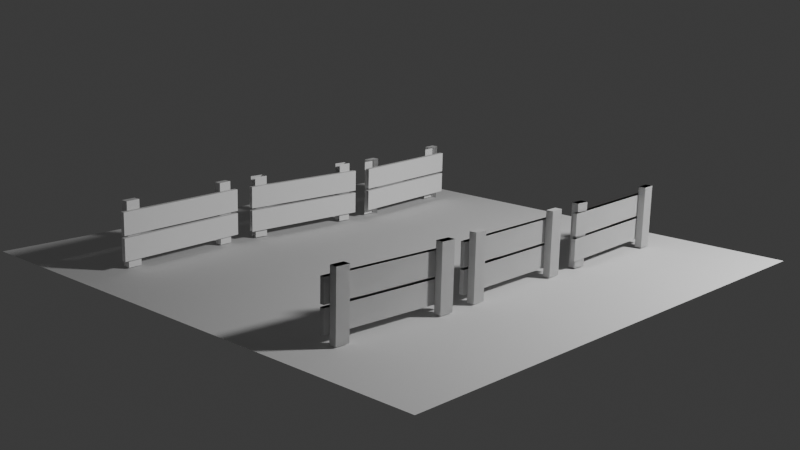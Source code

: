 # Source: portal.blend  (saved by Blender 5.1.30; exported with 4.5.12 LTS)
import bpy
from mathutils import Matrix  # noqa: F401  (used for matrix-valued properties, if any)

bpy.ops.wm.read_factory_settings(use_empty=True)
scene = bpy.context.scene
scene.name = 'Scene'

# ---- collections
col_collection = bpy.data.collections.new('Collection'); scene.collection.children.link(col_collection)

# ---- world
world_world = bpy.data.worlds.new('World'); scene.world = world_world
world_world.use_nodes = True; world_world.node_tree.nodes.clear()
_N = world_world.node_tree.nodes; _L = world_world.node_tree.links
n0 = _N.new('ShaderNodeOutputWorld'); n0.name = 'World Output'; n0.location = (200, 100)
n1 = _N.new('ShaderNodeBackground'); n1.name = 'Background'; n1.location = (-200, 100)
n1.inputs[0].default_value = (0.05088, 0.05088, 0.05088, 1.0)
_L.new(n1.outputs[0], n0.inputs[0])
n0.is_active_output = True
world_world.color = (0.05088, 0.05088, 0.05088)
world_world.sun_shadow_jitter_overblur = 0.0

# ---- cameras
cam_camera_001 = bpy.data.cameras.new('Camera.001')

# ---- lights
light_light = bpy.data.lights.new('Light', 'POINT')
light_light.energy = 800.0
light_light.shadow_soft_size = 0.25

# ---- meshes
me_plane_001 = bpy.data.meshes.new('Plane.001')
me_plane_001.from_pydata([(-2.0, -2.0, 0.0), (2.0, -2.0, 0.0), (-2.0, 2.0, 0.0), (2.0, 2.0, 0.0)], [], [(0, 1, 3, 2)])
_uv = me_plane_001.uv_layers.new(name='UVMap')
_uv.uv.foreach_set('vector', [0.0, 0.0, 1.0, 0.0, 1.0, 1.0, 0.0, 1.0])
me_plane_001.update()
me_cube_001 = bpy.data.meshes.new('Cube.001')
me_cube_001.from_pydata([(1.035, -1.546, 0.4744), (1.035, -1.546, 0.008999), (1.03, -1.647, 0.4744), (1.03, -1.647, 0.008999), (1.089, -1.549, 0.4744), (1.089, -1.549, 0.008999), (1.084, -1.65, 0.4744), (1.084, -1.65, 0.008999), (1.078, -0.7098, 0.4744), (1.078, -0.7098, 0.008999), (1.072, -0.8153, 0.4744), (1.072, -0.8153, 0.008999), (1.132, -0.7126, 0.4744), (1.132, -0.7126, 0.008999), (1.126, -0.818, 0.4744), (1.126, -0.818, 0.008999), (1.048, -0.6542, 0.2309), (1.048, -0.6542, 0.06826), (0.9949, -1.686, 0.2309), (0.9949, -1.686, 0.06826), (1.079, -0.6558, 0.2309), (1.079, -0.6558, 0.06826), (1.026, -1.687, 0.2309), (1.026, -1.687, 0.06826), (1.048, -0.6542, 0.4115), (1.048, -0.6542, 0.2489), (0.9949, -1.686, 0.4115), (0.9949, -1.686, 0.2489), (1.079, -0.6558, 0.4115), (1.079, -0.6558, 0.2489), (1.026, -1.687, 0.4115), (1.026, -1.687, 0.2489), (1.031, 0.7685, 0.4744), (1.031, 0.7685, 0.008999), (1.025, 0.6672, 0.4744), (1.025, 0.6672, 0.008999), (1.085, 0.7653, 0.4744), (1.085, 0.7653, 0.008999), (1.079, 0.6639, 0.4744), (1.079, 0.6639, 0.008999), (1.044, 1.605, 0.4744), (1.044, 1.605, 0.008999), (1.05, 1.499, 0.4744), (1.05, 1.499, 0.008999), (1.098, 1.608, 0.4744), (1.098, 1.608, 0.008999), (1.104, 1.502, 0.4744), (1.104, 1.502, 0.008999), (1.008, 1.657, 0.2309), (1.008, 1.657, 0.06826), (1.067, 0.6256, 0.2309), (1.067, 0.6256, 0.06826), (1.039, 1.658, 0.2309), (1.039, 1.658, 0.06826), (1.098, 0.6273, 0.2309), (1.098, 0.6273, 0.06826), (1.008, 1.657, 0.4115), (1.008, 1.657, 0.2489), (1.067, 0.6256, 0.4115), (1.067, 0.6256, 0.2489), (1.039, 1.658, 0.4115), (1.039, 1.658, 0.2489), (1.098, 0.6273, 0.4115), (1.098, 0.6273, 0.2489), (1.063, -0.3955, 0.4744), (1.063, -0.3955, 0.008999), (1.066, -0.497, 0.4744), (1.066, -0.497, 0.008999), (1.117, -0.3941, 0.4744), (1.117, -0.3941, 0.008999), (1.12, -0.4956, 0.4744), (1.12, -0.4956, 0.008999), (1.042, 0.4415, 0.4744), (1.042, 0.4415, 0.008999), (1.045, 0.3359, 0.4744), (1.045, 0.3359, 0.008999), (1.096, 0.4428, 0.4744), (1.096, 0.4428, 0.008999), (1.099, 0.3373, 0.4744), (1.099, 0.3373, 0.008999), (1.008, 0.4946, 0.2309), (1.008, 0.4946, 0.06826), (1.034, -0.5378, 0.2309), (1.034, -0.5378, 0.06826), (1.039, 0.4954, 0.2309), (1.039, 0.4954, 0.06826), (1.065, -0.537, 0.2309), (1.065, -0.537, 0.06826), (1.008, 0.4946, 0.4115), (1.008, 0.4946, 0.2489), (1.034, -0.5378, 0.4115), (1.034, -0.5378, 0.2489), (1.039, 0.4954, 0.4115), (1.039, 0.4954, 0.2489), (1.065, -0.537, 0.4115), (1.065, -0.537, 0.2489), (1.098, 0.6273, 0.2489), (1.098, 0.6273, 0.4115), (1.039, 1.658, 0.2489), (1.039, 1.658, 0.4115), (1.067, 0.6256, 0.2489), (1.067, 0.6256, 0.4115), (1.008, 1.657, 0.2489), (1.008, 1.657, 0.4115), (1.098, 0.6273, 0.06826), (1.098, 0.6273, 0.2309), (1.039, 1.658, 0.06826), (1.039, 1.658, 0.2309), (1.067, 0.6256, 0.06826), (1.067, 0.6256, 0.2309), (1.008, 1.657, 0.06826), (1.008, 1.657, 0.2309), (1.104, 1.502, 0.008999), (1.104, 1.502, 0.4744), (1.098, 1.608, 0.008999), (1.098, 1.608, 0.4744), (1.05, 1.499, 0.008999), (1.05, 1.499, 0.4744), (1.044, 1.605, 0.008999), (1.044, 1.605, 0.4744), (1.079, 0.6639, 0.008999), (1.079, 0.6639, 0.4744), (1.085, 0.7653, 0.008999), (1.085, 0.7653, 0.4744), (1.025, 0.6672, 0.008999), (1.025, 0.6672, 0.4744), (1.031, 0.7685, 0.008999), (1.031, 0.7685, 0.4744), (1.031, 0.7685, 0.4744), (1.031, 0.7685, 0.008999), (1.025, 0.6672, 0.4744), (1.025, 0.6672, 0.008999), (1.085, 0.7653, 0.4744), (1.085, 0.7653, 0.008999), (1.079, 0.6639, 0.4744), (1.079, 0.6639, 0.008999), (1.044, 1.605, 0.4744), (1.044, 1.605, 0.008999), (1.05, 1.499, 0.4744), (1.05, 1.499, 0.008999), (1.098, 1.608, 0.4744), (1.098, 1.608, 0.008999), (1.104, 1.502, 0.4744), (1.104, 1.502, 0.008999), (1.008, 1.657, 0.2309), (1.008, 1.657, 0.06826), (1.067, 0.6256, 0.2309), (1.067, 0.6256, 0.06826), (1.039, 1.658, 0.2309), (1.039, 1.658, 0.06826), (1.098, 0.6273, 0.2309), (1.098, 0.6273, 0.06826), (1.008, 1.657, 0.4115), (1.008, 1.657, 0.2489), (1.067, 0.6256, 0.4115), (1.067, 0.6256, 0.2489), (1.039, 1.658, 0.4115), (1.039, 1.658, 0.2489), (1.098, 0.6273, 0.4115), (1.098, 0.6273, 0.2489), (1.035, -1.546, 0.4744), (1.03, -1.647, 0.4744), (1.03, -1.647, 0.008999), (1.089, -1.549, 0.4744), (1.089, -1.549, 0.008999), (1.084, -1.65, 0.4744), (1.084, -1.65, 0.008999), (1.078, -0.7098, 0.4744), (1.072, -0.8153, 0.4744), (1.072, -0.8153, 0.008999), (1.132, -0.7126, 0.4744), (1.132, -0.7126, 0.008999), (1.126, -0.818, 0.4744), (1.126, -0.818, 0.008999), (1.048, -0.6542, 0.2309), (1.048, -0.6542, 0.06826), (0.9949, -1.686, 0.2309), (0.9949, -1.686, 0.06826), (1.079, -0.6558, 0.2309), (1.079, -0.6558, 0.06826), (1.026, -1.687, 0.2309), (1.026, -1.687, 0.06826), (1.048, -0.6542, 0.4115), (1.048, -0.6542, 0.2489), (0.9949, -1.686, 0.4115), (0.9949, -1.686, 0.2489), (1.079, -0.6558, 0.4115), (1.079, -0.6558, 0.2489), (1.026, -1.687, 0.4115), (1.026, -1.687, 0.2489), (1.063, -0.3955, 0.4744), (1.063, -0.3955, 0.008999), (1.066, -0.497, 0.4744), (1.066, -0.497, 0.008999), (1.117, -0.3941, 0.4744), (1.117, -0.3941, 0.008999), (1.12, -0.4956, 0.4744), (1.12, -0.4956, 0.008999), (1.042, 0.4415, 0.4744), (1.042, 0.4415, 0.008999), (1.045, 0.3359, 0.4744), (1.045, 0.3359, 0.008999), (1.096, 0.4428, 0.4744), (1.096, 0.4428, 0.008999), (1.099, 0.3373, 0.4744), (1.099, 0.3373, 0.008999), (1.008, 0.4946, 0.2309), (1.008, 0.4946, 0.06826), (1.034, -0.5378, 0.2309), (1.034, -0.5378, 0.06826), (1.039, 0.4954, 0.2309), (1.039, 0.4954, 0.06826), (1.065, -0.537, 0.2309), (1.065, -0.537, 0.06826), (1.008, 0.4946, 0.4115), (1.008, 0.4946, 0.2489), (1.034, -0.5378, 0.4115), (1.034, -0.5378, 0.2489), (1.039, 0.4954, 0.4115), (1.039, 0.4954, 0.2489), (1.065, -0.537, 0.4115), (1.065, -0.537, 0.2489), (1.031, 0.7685, 0.4744), (1.031, 0.7685, 0.008999), (1.025, 0.6672, 0.4744), (1.025, 0.6672, 0.008999), (1.085, 0.7653, 0.4744), (1.085, 0.7653, 0.008999), (1.079, 0.6639, 0.4744), (1.079, 0.6639, 0.008999), (1.044, 1.605, 0.4744), (1.044, 1.605, 0.008999), (1.05, 1.499, 0.4744), (1.05, 1.499, 0.008999), (1.098, 1.608, 0.4744), (1.098, 1.608, 0.008999), (1.104, 1.502, 0.4744), (1.104, 1.502, 0.008999), (1.008, 1.657, 0.2309), (1.008, 1.657, 0.06826), (1.067, 0.6256, 0.2309), (1.067, 0.6256, 0.06826), (1.039, 1.658, 0.2309), (1.039, 1.658, 0.06826), (1.098, 0.6273, 0.2309), (1.098, 0.6273, 0.06826), (1.008, 1.657, 0.4115), (1.008, 1.657, 0.2489), (1.067, 0.6256, 0.4115), (1.067, 0.6256, 0.2489), (1.039, 1.658, 0.4115), (1.039, 1.658, 0.2489), (1.098, 0.6273, 0.4115), (1.098, 0.6273, 0.2489), (-1.085, 1.551, 0.4744), (-1.094, 1.652, 0.4744), (-1.094, 1.652, 0.008999), (-1.139, 1.546, 0.4744), (-1.139, 1.546, 0.008999), (-1.148, 1.647, 0.4744), (-1.148, 1.647, 0.008999), (-1.004, 0.7179, 0.4744), (-1.015, 0.823, 0.4744), (-1.015, 0.823, 0.008999), (-1.058, 0.7127, 0.4744), (-1.058, 0.7127, 0.008999), (-1.068, 0.8178, 0.4744), (-1.068, 0.8178, 0.008999), (-0.9665, 0.6673, 0.2309), (-0.9665, 0.6673, 0.06826), (-1.066, 1.695, 0.2309), (-1.066, 1.695, 0.06826), (-0.9976, 0.6643, 0.2309), (-0.9976, 0.6643, 0.06826), (-1.097, 1.692, 0.2309), (-1.097, 1.692, 0.06826), (-0.9665, 0.6673, 0.4115), (-0.9665, 0.6673, 0.2489), (-1.066, 1.695, 0.4115), (-1.066, 1.695, 0.2489), (-0.9976, 0.6643, 0.4115), (-0.9976, 0.6643, 0.2489), (-1.097, 1.692, 0.4115), (-1.097, 1.692, 0.2489), (-1.03, 0.4005, 0.4744), (-1.03, 0.4005, 0.008999), (-1.025, 0.5019, 0.4744), (-1.025, 0.5019, 0.008999), (-1.084, 0.4033, 0.4744), (-1.084, 0.4033, 0.008999), (-1.079, 0.5047, 0.4744), (-1.079, 0.5047, 0.008999), (-1.074, -0.4356, 0.4744), (-1.074, -0.4356, 0.008999), (-1.068, -0.3302, 0.4744), (-1.068, -0.3302, 0.008999), (-1.128, -0.4328, 0.4744), (-1.128, -0.4328, 0.008999), (-1.122, -0.3274, 0.4744), (-1.122, -0.3274, 0.008999), (-1.044, -0.4913, 0.2309), (-1.044, -0.4913, 0.06826), (-0.99, 0.5401, 0.2309), (-0.99, 0.5401, 0.06826), (-1.075, -0.4896, 0.2309), (-1.075, -0.4896, 0.06826), (-1.021, 0.5417, 0.2309), (-1.021, 0.5417, 0.06826), (-1.044, -0.4913, 0.4115), (-1.044, -0.4913, 0.2489), (-0.99, 0.5401, 0.4115), (-0.99, 0.5401, 0.2489), (-1.075, -0.4896, 0.4115), (-1.075, -0.4896, 0.2489), (-1.021, 0.5417, 0.4115), (-1.021, 0.5417, 0.2489), (-1.079, -0.7626, 0.4744), (-1.079, -0.7626, 0.008999), (-1.087, -0.6614, 0.4744), (-1.087, -0.6614, 0.008999), (-1.133, -0.7669, 0.4744), (-1.133, -0.7669, 0.008999), (-1.141, -0.6657, 0.4744), (-1.141, -0.6657, 0.008999), (-1.013, -1.597, 0.4744), (-1.013, -1.597, 0.008999), (-1.021, -1.492, 0.4744), (-1.021, -1.492, 0.008999), (-1.066, -1.601, 0.4744), (-1.066, -1.601, 0.008999), (-1.075, -1.496, 0.4744), (-1.075, -1.496, 0.008999), (-0.9755, -1.648, 0.2309), (-0.9755, -1.648, 0.06826), (-1.057, -0.6189, 0.2309), (-1.057, -0.6189, 0.06826), (-1.007, -1.651, 0.2309), (-1.007, -1.651, 0.06826), (-1.088, -0.6214, 0.2309), (-1.088, -0.6214, 0.06826), (-0.9755, -1.648, 0.4115), (-0.9755, -1.648, 0.2489), (-1.057, -0.6189, 0.4115), (-1.057, -0.6189, 0.2489), (-1.007, -1.651, 0.4115), (-1.007, -1.651, 0.2489), (-1.088, -0.6214, 0.4115), (-1.088, -0.6214, 0.2489)], [], [(0, 4, 6, 2), (5, 1, 3, 7), (3, 2, 6, 7), (1, 0, 2, 3), (5, 4, 0, 1), (7, 6, 4, 5), (8, 12, 14, 10), (13, 9, 11, 15), (11, 10, 14, 15), (9, 8, 10, 11), (13, 12, 8, 9), (15, 14, 12, 13), (16, 20, 22, 18), (21, 17, 19, 23), (19, 18, 22, 23), (17, 16, 18, 19), (21, 20, 16, 17), (23, 22, 20, 21), (24, 28, 30, 26), (29, 25, 27, 31), (27, 26, 30, 31), (25, 24, 26, 27), (29, 28, 24, 25), (31, 30, 28, 29), (32, 36, 38, 34), (37, 33, 35, 39), (35, 34, 38, 39), (33, 32, 34, 35), (37, 36, 32, 33), (39, 38, 36, 37), (40, 44, 46, 42), (45, 41, 43, 47), (43, 42, 46, 47), (41, 40, 42, 43), (45, 44, 40, 41), (47, 46, 44, 45), (48, 52, 54, 50), (53, 49, 51, 55), (51, 50, 54, 55), (49, 48, 50, 51), (53, 52, 48, 49), (55, 54, 52, 53), (56, 60, 62, 58), (61, 57, 59, 63), (59, 58, 62, 63), (57, 56, 58, 59), (61, 60, 56, 57), (63, 62, 60, 61), (64, 68, 70, 66), (69, 65, 67, 71), (67, 66, 70, 71), (65, 64, 66, 67), (69, 68, 64, 65), (71, 70, 68, 69), (72, 76, 78, 74), (77, 73, 75, 79), (75, 74, 78, 79), (73, 72, 74, 75), (77, 76, 72, 73), (79, 78, 76, 77), (80, 84, 86, 82), (85, 81, 83, 87), (83, 82, 86, 87), (81, 80, 82, 83), (85, 84, 80, 81), (87, 86, 84, 85), (88, 92, 94, 90), (93, 89, 91, 95), (91, 90, 94, 95), (89, 88, 90, 91), (93, 92, 88, 89), (95, 94, 92, 93), (96, 97, 99, 98), (98, 99, 103, 102), (102, 103, 101, 100), (100, 101, 97, 96), (98, 102, 100, 96), (103, 99, 97, 101), (104, 105, 107, 106), (106, 107, 111, 110), (110, 111, 109, 108), (108, 109, 105, 104), (106, 110, 108, 104), (111, 107, 105, 109), (112, 113, 115, 114), (114, 115, 119, 118), (118, 119, 117, 116), (116, 117, 113, 112), (114, 118, 116, 112), (119, 115, 113, 117), (120, 121, 123, 122), (122, 123, 127, 126), (126, 127, 125, 124), (124, 125, 121, 120), (122, 126, 124, 120), (127, 123, 121, 125), (128, 132, 134, 130), (133, 129, 131, 135), (131, 130, 134, 135), (129, 128, 130, 131), (133, 132, 128, 129), (135, 134, 132, 133), (136, 140, 142, 138), (141, 137, 139, 143), (139, 138, 142, 143), (137, 136, 138, 139), (141, 140, 136, 137), (143, 142, 140, 141), (144, 148, 150, 146), (149, 145, 147, 151), (147, 146, 150, 151), (145, 144, 146, 147), (149, 148, 144, 145), (151, 150, 148, 149), (152, 156, 158, 154), (157, 153, 155, 159), (155, 154, 158, 159), (153, 152, 154, 155), (157, 156, 152, 153), (159, 158, 156, 157), (160, 163, 165, 161), (162, 161, 165, 166), (166, 165, 163, 164), (167, 170, 172, 168), (169, 168, 172, 173), (173, 172, 170, 171), (174, 178, 180, 176), (177, 176, 180, 181), (175, 174, 176, 177), (181, 180, 178, 179), (182, 186, 188, 184), (185, 184, 188, 189), (183, 182, 184, 185), (189, 188, 186, 187), (193, 192, 196, 197), (191, 190, 192, 193), (197, 196, 194, 195), (201, 200, 204, 205), (199, 198, 200, 201), (205, 204, 202, 203), (206, 210, 212, 208), (209, 208, 212, 213), (207, 206, 208, 209), (213, 212, 210, 211), (214, 218, 220, 216), (217, 216, 220, 221), (215, 214, 216, 217), (221, 220, 218, 219), (222, 226, 228, 224), (227, 223, 225, 229), (225, 224, 228, 229), (223, 222, 224, 225), (227, 226, 222, 223), (229, 228, 226, 227), (230, 234, 236, 232), (235, 231, 233, 237), (233, 232, 236, 237), (231, 230, 232, 233), (235, 234, 230, 231), (237, 236, 234, 235), (238, 242, 244, 240), (243, 239, 241, 245), (241, 240, 244, 245), (239, 238, 240, 241), (243, 242, 238, 239), (245, 244, 242, 243), (246, 250, 252, 248), (251, 247, 249, 253), (249, 248, 252, 253), (247, 246, 248, 249), (251, 250, 246, 247), (253, 252, 250, 251), (254, 257, 259, 255), (256, 255, 259, 260), (260, 259, 257, 258), (261, 264, 266, 262), (263, 262, 266, 267), (267, 266, 264, 265), (268, 272, 274, 270), (271, 270, 274, 275), (269, 268, 270, 271), (275, 274, 272, 273), (276, 280, 282, 278), (279, 278, 282, 283), (277, 276, 278, 279), (283, 282, 280, 281), (287, 286, 290, 291), (285, 284, 286, 287), (291, 290, 288, 289), (295, 294, 298, 299), (293, 292, 294, 295), (299, 298, 296, 297), (300, 304, 306, 302), (303, 302, 306, 307), (301, 300, 302, 303), (307, 306, 304, 305), (308, 312, 314, 310), (311, 310, 314, 315), (309, 308, 310, 311), (315, 314, 312, 313), (316, 320, 322, 318), (321, 317, 319, 323), (319, 318, 322, 323), (317, 316, 318, 319), (321, 320, 316, 317), (323, 322, 320, 321), (324, 328, 330, 326), (329, 325, 327, 331), (327, 326, 330, 331), (325, 324, 326, 327), (329, 328, 324, 325), (331, 330, 328, 329), (332, 336, 338, 334), (337, 333, 335, 339), (335, 334, 338, 339), (333, 332, 334, 335), (337, 336, 332, 333), (339, 338, 336, 337), (340, 344, 346, 342), (345, 341, 343, 347), (343, 342, 346, 347), (341, 340, 342, 343), (345, 344, 340, 341), (347, 346, 344, 345)])
_uv = me_cube_001.uv_layers.new(name='UVMap')
_uv.uv.foreach_set('vector', [0.625, 0.5, 0.875, 0.5, 0.875, 0.75, 0.625, 0.75, 0.125, 0.5, 0.5005, 0.5, 0.5005, 0.75, 0.125, 0.75, 0.5005, 0.75, 0.625, 0.75, 0.7505, 1.0, 0.5005, 1.0, 0.5005, 0.5, 0.625, 0.5, 0.625, 0.75, 0.5005, 0.75, 0.5005, 0.25, 0.7505, 0.25, 0.625, 0.5, 0.5005, 0.5, 0.5005, 0.0, 0.7505, 0.0, 0.7505, 0.25, 0.5005, 0.25, 0.625, 0.5, 0.875, 0.5, 0.875, 0.75, 0.625, 0.75, 0.125, 0.5, 0.5005, 0.5, 0.5005, 0.75, 0.125, 0.75, 0.5005, 0.75, 0.625, 0.75, 0.7505, 1.0, 0.5005, 1.0, 0.5005, 0.5, 0.625, 0.5, 0.625, 0.75, 0.5005, 0.75, 0.5005, 0.25, 0.7505, 0.25, 0.625, 0.5, 0.5005, 0.5, 0.5005, 0.0, 0.7505, 0.0, 0.7505, 0.25, 0.5005, 0.25, 0.625, 0.5, 0.875, 0.5, 0.875, 0.75, 0.625, 0.75, 0.125, 0.5, 0.5005, 0.5, 0.5005, 0.75, 0.125, 0.75, 0.5005, 0.75, 0.625, 0.75, 0.7505, 1.0, 0.5005, 1.0, 0.5005, 0.5, 0.625, 0.5, 0.625, 0.75, 0.5005, 0.75, 0.5005, 0.25, 0.7505, 0.25, 0.625, 0.5, 0.5005, 0.5, 0.5005, 0.0, 0.7505, 0.0, 0.7505, 0.25, 0.5005, 0.25, 0.625, 0.5, 0.875, 0.5, 0.875, 0.75, 0.625, 0.75, 0.125, 0.5, 0.5005, 0.5, 0.5005, 0.75, 0.125, 0.75, 0.5005, 0.75, 0.625, 0.75, 0.7505, 1.0, 0.5005, 1.0, 0.5005, 0.5, 0.625, 0.5, 0.625, 0.75, 0.5005, 0.75, 0.5005, 0.25, 0.7505, 0.25, 0.625, 0.5, 0.5005, 0.5, 0.5005, 0.0, 0.7505, 0.0, 0.7505, 0.25, 0.5005, 0.25, 0.625, 0.5, 0.875, 0.5, 0.875, 0.75, 0.625, 0.75, 0.125, 0.5, 0.5005, 0.5, 0.5005, 0.75, 0.125, 0.75, 0.5005, 0.75, 0.625, 0.75, 0.7505, 1.0, 0.5005, 1.0, 0.5005, 0.5, 0.625, 0.5, 0.625, 0.75, 0.5005, 0.75, 0.5005, 0.25, 0.7505, 0.25, 0.625, 0.5, 0.5005, 0.5, 0.5005, 0.0, 0.7505, 0.0, 0.7505, 0.25, 0.5005, 0.25, 0.625, 0.5, 0.875, 0.5, 0.875, 0.75, 0.625, 0.75, 0.125, 0.5, 0.5005, 0.5, 0.5005, 0.75, 0.125, 0.75, 0.5005, 0.75, 0.625, 0.75, 0.7505, 1.0, 0.5005, 1.0, 0.5005, 0.5, 0.625, 0.5, 0.625, 0.75, 0.5005, 0.75, 0.5005, 0.25, 0.7505, 0.25, 0.625, 0.5, 0.5005, 0.5, 0.5005, 0.0, 0.7505, 0.0, 0.7505, 0.25, 0.5005, 0.25, 0.625, 0.5, 0.875, 0.5, 0.875, 0.75, 0.625, 0.75, 0.125, 0.5, 0.5005, 0.5, 0.5005, 0.75, 0.125, 0.75, 0.5005, 0.75, 0.625, 0.75, 0.7505, 1.0, 0.5005, 1.0, 0.5005, 0.5, 0.625, 0.5, 0.625, 0.75, 0.5005, 0.75, 0.5005, 0.25, 0.7505, 0.25, 0.625, 0.5, 0.5005, 0.5, 0.5005, 0.0, 0.7505, 0.0, 0.7505, 0.25, 0.5005, 0.25, 0.625, 0.5, 0.875, 0.5, 0.875, 0.75, 0.625, 0.75, 0.125, 0.5, 0.5005, 0.5, 0.5005, 0.75, 0.125, 0.75, 0.5005, 0.75, 0.625, 0.75, 0.7505, 1.0, 0.5005, 1.0, 0.5005, 0.5, 0.625, 0.5, 0.625, 0.75, 0.5005, 0.75, 0.5005, 0.25, 0.7505, 0.25, 0.625, 0.5, 0.5005, 0.5, 0.5005, 0.0, 0.7505, 0.0, 0.7505, 0.25, 0.5005, 0.25, 0.625, 0.5, 0.875, 0.5, 0.875, 0.75, 0.625, 0.75, 0.125, 0.5, 0.5005, 0.5, 0.5005, 0.75, 0.125, 0.75, 0.5005, 0.75, 0.625, 0.75, 0.7505, 1.0, 0.5005, 1.0, 0.5005, 0.5, 0.625, 0.5, 0.625, 0.75, 0.5005, 0.75, 0.5005, 0.25, 0.7505, 0.25, 0.625, 0.5, 0.5005, 0.5, 0.5005, 0.0, 0.7505, 0.0, 0.7505, 0.25, 0.5005, 0.25, 0.625, 0.5, 0.875, 0.5, 0.875, 0.75, 0.625, 0.75, 0.125, 0.5, 0.5005, 0.5, 0.5005, 0.75, 0.125, 0.75, 0.5005, 0.75, 0.625, 0.75, 0.7505, 1.0, 0.5005, 1.0, 0.5005, 0.5, 0.625, 0.5, 0.625, 0.75, 0.5005, 0.75, 0.5005, 0.25, 0.7505, 0.25, 0.625, 0.5, 0.5005, 0.5, 0.5005, 0.0, 0.7505, 0.0, 0.7505, 0.25, 0.5005, 0.25, 0.625, 0.5, 0.875, 0.5, 0.875, 0.75, 0.625, 0.75, 0.125, 0.5, 0.5005, 0.5, 0.5005, 0.75, 0.125, 0.75, 0.5005, 0.75, 0.625, 0.75, 0.7505, 1.0, 0.5005, 1.0, 0.5005, 0.5, 0.625, 0.5, 0.625, 0.75, 0.5005, 0.75, 0.5005, 0.25, 0.7505, 0.25, 0.625, 0.5, 0.5005, 0.5, 0.5005, 0.0, 0.7505, 0.0, 0.7505, 0.25, 0.5005, 0.25, 0.625, 0.5, 0.875, 0.5, 0.875, 0.75, 0.625, 0.75, 0.125, 0.5, 0.5005, 0.5, 0.5005, 0.75, 0.125, 0.75, 0.5005, 0.75, 0.625, 0.75, 0.7505, 1.0, 0.5005, 1.0, 0.5005, 0.5, 0.625, 0.5, 0.625, 0.75, 0.5005, 0.75, 0.5005, 0.25, 0.7505, 0.25, 0.625, 0.5, 0.5005, 0.5, 0.5005, 0.0, 0.7505, 0.0, 0.7505, 0.25, 0.5005, 0.25, 0.5005, 0.0, 0.7505, 0.0, 0.7505, 0.25, 0.5005, 0.25, 0.5005, 0.25, 0.7505, 0.25, 0.625, 0.5, 0.5005, 0.5, 0.5005, 0.5, 0.625, 0.5, 0.625, 0.75, 0.5005, 0.75, 0.5005, 0.75, 0.625, 0.75, 0.7505, 1.0, 0.5005, 1.0, 0.125, 0.5, 0.5005, 0.5, 0.5005, 0.75, 0.125, 0.75, 0.625, 0.5, 0.875, 0.5, 0.875, 0.75, 0.625, 0.75, 0.5005, 0.0, 0.7505, 0.0, 0.7505, 0.25, 0.5005, 0.25, 0.5005, 0.25, 0.7505, 0.25, 0.625, 0.5, 0.5005, 0.5, 0.5005, 0.5, 0.625, 0.5, 0.625, 0.75, 0.5005, 0.75, 0.5005, 0.75, 0.625, 0.75, 0.7505, 1.0, 0.5005, 1.0, 0.125, 0.5, 0.5005, 0.5, 0.5005, 0.75, 0.125, 0.75, 0.625, 0.5, 0.875, 0.5, 0.875, 0.75, 0.625, 0.75, 0.5005, 0.0, 0.7505, 0.0, 0.7505, 0.25, 0.5005, 0.25, 0.5005, 0.25, 0.7505, 0.25, 0.625, 0.5, 0.5005, 0.5, 0.5005, 0.5, 0.625, 0.5, 0.625, 0.75, 0.5005, 0.75, 0.5005, 0.75, 0.625, 0.75, 0.7505, 1.0, 0.5005, 1.0, 0.125, 0.5, 0.5005, 0.5, 0.5005, 0.75, 0.125, 0.75, 0.625, 0.5, 0.875, 0.5, 0.875, 0.75, 0.625, 0.75, 0.5005, 0.0, 0.7505, 0.0, 0.7505, 0.25, 0.5005, 0.25, 0.5005, 0.25, 0.7505, 0.25, 0.625, 0.5, 0.5005, 0.5, 0.5005, 0.5, 0.625, 0.5, 0.625, 0.75, 0.5005, 0.75, 0.5005, 0.75, 0.625, 0.75, 0.7505, 1.0, 0.5005, 1.0, 0.125, 0.5, 0.5005, 0.5, 0.5005, 0.75, 0.125, 0.75, 0.625, 0.5, 0.875, 0.5, 0.875, 0.75, 0.625, 0.75, 0.625, 0.5, 0.875, 0.5, 0.875, 0.75, 0.625, 0.75, 0.125, 0.5, 0.5005, 0.5, 0.5005, 0.75, 0.125, 0.75, 0.5005, 0.75, 0.625, 0.75, 0.7505, 1.0, 0.5005, 1.0, 0.5005, 0.5, 0.625, 0.5, 0.625, 0.75, 0.5005, 0.75, 0.5005, 0.25, 0.7505, 0.25, 0.625, 0.5, 0.5005, 0.5, 0.5005, 0.0, 0.7505, 0.0, 0.7505, 0.25, 0.5005, 0.25, 0.625, 0.5, 0.875, 0.5, 0.875, 0.75, 0.625, 0.75, 0.125, 0.5, 0.5005, 0.5, 0.5005, 0.75, 0.125, 0.75, 0.5005, 0.75, 0.625, 0.75, 0.7505, 1.0, 0.5005, 1.0, 0.5005, 0.5, 0.625, 0.5, 0.625, 0.75, 0.5005, 0.75, 0.5005, 0.25, 0.7505, 0.25, 0.625, 0.5, 0.5005, 0.5, 0.5005, 0.0, 0.7505, 0.0, 0.7505, 0.25, 0.5005, 0.25, 0.625, 0.5, 0.875, 0.5, 0.875, 0.75, 0.625, 0.75, 0.125, 0.5, 0.5005, 0.5, 0.5005, 0.75, 0.125, 0.75, 0.5005, 0.75, 0.625, 0.75, 0.7505, 1.0, 0.5005, 1.0, 0.5005, 0.5, 0.625, 0.5, 0.625, 0.75, 0.5005, 0.75, 0.5005, 0.25, 0.7505, 0.25, 0.625, 0.5, 0.5005, 0.5, 0.5005, 0.0, 0.7505, 0.0, 0.7505, 0.25, 0.5005, 0.25, 0.625, 0.5, 0.875, 0.5, 0.875, 0.75, 0.625, 0.75, 0.125, 0.5, 0.5005, 0.5, 0.5005, 0.75, 0.125, 0.75, 0.5005, 0.75, 0.625, 0.75, 0.7505, 1.0, 0.5005, 1.0, 0.5005, 0.5, 0.625, 0.5, 0.625, 0.75, 0.5005, 0.75, 0.5005, 0.25, 0.7505, 0.25, 0.625, 0.5, 0.5005, 0.5, 0.5005, 0.0, 0.7505, 0.0, 0.7505, 0.25, 0.5005, 0.25, 0.625, 0.5, 0.875, 0.5, 0.875, 0.75, 0.625, 0.75, 0.5005, 0.75, 0.625, 0.75, 0.7505, 1.0, 0.5005, 1.0, 0.5005, 0.0, 0.7505, 0.0, 0.7505, 0.25, 0.5005, 0.25, 0.625, 0.5, 0.875, 0.5, 0.875, 0.75, 0.625, 0.75, 0.5005, 0.75, 0.625, 0.75, 0.7505, 1.0, 0.5005, 1.0, 0.5005, 0.0, 0.7505, 0.0, 0.7505, 0.25, 0.5005, 0.25, 0.625, 0.5, 0.875, 0.5, 0.875, 0.75, 0.625, 0.75, 0.5005, 0.75, 0.625, 0.75, 0.7505, 1.0, 0.5005, 1.0, 0.5005, 0.5, 0.625, 0.5, 0.625, 0.75, 0.5005, 0.75, 0.5005, 0.0, 0.7505, 0.0, 0.7505, 0.25, 0.5005, 0.25, 0.625, 0.5, 0.875, 0.5, 0.875, 0.75, 0.625, 0.75, 0.5005, 0.75, 0.625, 0.75, 0.7505, 1.0, 0.5005, 1.0, 0.5005, 0.5, 0.625, 0.5, 0.625, 0.75, 0.5005, 0.75, 0.5005, 0.0, 0.7505, 0.0, 0.7505, 0.25, 0.5005, 0.25, 0.5005, 0.75, 0.625, 0.75, 0.7505, 1.0, 0.5005, 1.0, 0.5005, 0.5, 0.625, 0.5, 0.625, 0.75, 0.5005, 0.75, 0.5005, 0.0, 0.7505, 0.0, 0.7505, 0.25, 0.5005, 0.25, 0.5005, 0.75, 0.625, 0.75, 0.7505, 1.0, 0.5005, 1.0, 0.5005, 0.5, 0.625, 0.5, 0.625, 0.75, 0.5005, 0.75, 0.5005, 0.0, 0.7505, 0.0, 0.7505, 0.25, 0.5005, 0.25, 0.625, 0.5, 0.875, 0.5, 0.875, 0.75, 0.625, 0.75, 0.5005, 0.75, 0.625, 0.75, 0.7505, 1.0, 0.5005, 1.0, 0.5005, 0.5, 0.625, 0.5, 0.625, 0.75, 0.5005, 0.75, 0.5005, 0.0, 0.7505, 0.0, 0.7505, 0.25, 0.5005, 0.25, 0.625, 0.5, 0.875, 0.5, 0.875, 0.75, 0.625, 0.75, 0.5005, 0.75, 0.625, 0.75, 0.7505, 1.0, 0.5005, 1.0, 0.5005, 0.5, 0.625, 0.5, 0.625, 0.75, 0.5005, 0.75, 0.5005, 0.0, 0.7505, 0.0, 0.7505, 0.25, 0.5005, 0.25, 0.625, 0.5, 0.875, 0.5, 0.875, 0.75, 0.625, 0.75, 0.125, 0.5, 0.5005, 0.5, 0.5005, 0.75, 0.125, 0.75, 0.5005, 0.75, 0.625, 0.75, 0.7505, 1.0, 0.5005, 1.0, 0.5005, 0.5, 0.625, 0.5, 0.625, 0.75, 0.5005, 0.75, 0.5005, 0.25, 0.7505, 0.25, 0.625, 0.5, 0.5005, 0.5, 0.5005, 0.0, 0.7505, 0.0, 0.7505, 0.25, 0.5005, 0.25, 0.625, 0.5, 0.875, 0.5, 0.875, 0.75, 0.625, 0.75, 0.125, 0.5, 0.5005, 0.5, 0.5005, 0.75, 0.125, 0.75, 0.5005, 0.75, 0.625, 0.75, 0.7505, 1.0, 0.5005, 1.0, 0.5005, 0.5, 0.625, 0.5, 0.625, 0.75, 0.5005, 0.75, 0.5005, 0.25, 0.7505, 0.25, 0.625, 0.5, 0.5005, 0.5, 0.5005, 0.0, 0.7505, 0.0, 0.7505, 0.25, 0.5005, 0.25, 0.625, 0.5, 0.875, 0.5, 0.875, 0.75, 0.625, 0.75, 0.125, 0.5, 0.5005, 0.5, 0.5005, 0.75, 0.125, 0.75, 0.5005, 0.75, 0.625, 0.75, 0.7505, 1.0, 0.5005, 1.0, 0.5005, 0.5, 0.625, 0.5, 0.625, 0.75, 0.5005, 0.75, 0.5005, 0.25, 0.7505, 0.25, 0.625, 0.5, 0.5005, 0.5, 0.5005, 0.0, 0.7505, 0.0, 0.7505, 0.25, 0.5005, 0.25, 0.625, 0.5, 0.875, 0.5, 0.875, 0.75, 0.625, 0.75, 0.125, 0.5, 0.5005, 0.5, 0.5005, 0.75, 0.125, 0.75, 0.5005, 0.75, 0.625, 0.75, 0.7505, 1.0, 0.5005, 1.0, 0.5005, 0.5, 0.625, 0.5, 0.625, 0.75, 0.5005, 0.75, 0.5005, 0.25, 0.7505, 0.25, 0.625, 0.5, 0.5005, 0.5, 0.5005, 0.0, 0.7505, 0.0, 0.7505, 0.25, 0.5005, 0.25, 0.625, 0.5, 0.875, 0.5, 0.875, 0.75, 0.625, 0.75, 0.5005, 0.75, 0.625, 0.75, 0.7505, 1.0, 0.5005, 1.0, 0.5005, 0.0, 0.7505, 0.0, 0.7505, 0.25, 0.5005, 0.25, 0.625, 0.5, 0.875, 0.5, 0.875, 0.75, 0.625, 0.75, 0.5005, 0.75, 0.625, 0.75, 0.7505, 1.0, 0.5005, 1.0, 0.5005, 0.0, 0.7505, 0.0, 0.7505, 0.25, 0.5005, 0.25, 0.625, 0.5, 0.875, 0.5, 0.875, 0.75, 0.625, 0.75, 0.5005, 0.75, 0.625, 0.75, 0.7505, 1.0, 0.5005, 1.0, 0.5005, 0.5, 0.625, 0.5, 0.625, 0.75, 0.5005, 0.75, 0.5005, 0.0, 0.7505, 0.0, 0.7505, 0.25, 0.5005, 0.25, 0.625, 0.5, 0.875, 0.5, 0.875, 0.75, 0.625, 0.75, 0.5005, 0.75, 0.625, 0.75, 0.7505, 1.0, 0.5005, 1.0, 0.5005, 0.5, 0.625, 0.5, 0.625, 0.75, 0.5005, 0.75, 0.5005, 0.0, 0.7505, 0.0, 0.7505, 0.25, 0.5005, 0.25, 0.5005, 0.75, 0.625, 0.75, 0.7505, 1.0, 0.5005, 1.0, 0.5005, 0.5, 0.625, 0.5, 0.625, 0.75, 0.5005, 0.75, 0.5005, 0.0, 0.7505, 0.0, 0.7505, 0.25, 0.5005, 0.25, 0.5005, 0.75, 0.625, 0.75, 0.7505, 1.0, 0.5005, 1.0, 0.5005, 0.5, 0.625, 0.5, 0.625, 0.75, 0.5005, 0.75, 0.5005, 0.0, 0.7505, 0.0, 0.7505, 0.25, 0.5005, 0.25, 0.625, 0.5, 0.875, 0.5, 0.875, 0.75, 0.625, 0.75, 0.5005, 0.75, 0.625, 0.75, 0.7505, 1.0, 0.5005, 1.0, 0.5005, 0.5, 0.625, 0.5, 0.625, 0.75, 0.5005, 0.75, 0.5005, 0.0, 0.7505, 0.0, 0.7505, 0.25, 0.5005, 0.25, 0.625, 0.5, 0.875, 0.5, 0.875, 0.75, 0.625, 0.75, 0.5005, 0.75, 0.625, 0.75, 0.7505, 1.0, 0.5005, 1.0, 0.5005, 0.5, 0.625, 0.5, 0.625, 0.75, 0.5005, 0.75, 0.5005, 0.0, 0.7505, 0.0, 0.7505, 0.25, 0.5005, 0.25, 0.625, 0.5, 0.875, 0.5, 0.875, 0.75, 0.625, 0.75, 0.125, 0.5, 0.5005, 0.5, 0.5005, 0.75, 0.125, 0.75, 0.5005, 0.75, 0.625, 0.75, 0.7505, 1.0, 0.5005, 1.0, 0.5005, 0.5, 0.625, 0.5, 0.625, 0.75, 0.5005, 0.75, 0.5005, 0.25, 0.7505, 0.25, 0.625, 0.5, 0.5005, 0.5, 0.5005, 0.0, 0.7505, 0.0, 0.7505, 0.25, 0.5005, 0.25, 0.625, 0.5, 0.875, 0.5, 0.875, 0.75, 0.625, 0.75, 0.125, 0.5, 0.5005, 0.5, 0.5005, 0.75, 0.125, 0.75, 0.5005, 0.75, 0.625, 0.75, 0.7505, 1.0, 0.5005, 1.0, 0.5005, 0.5, 0.625, 0.5, 0.625, 0.75, 0.5005, 0.75, 0.5005, 0.25, 0.7505, 0.25, 0.625, 0.5, 0.5005, 0.5, 0.5005, 0.0, 0.7505, 0.0, 0.7505, 0.25, 0.5005, 0.25, 0.625, 0.5, 0.875, 0.5, 0.875, 0.75, 0.625, 0.75, 0.125, 0.5, 0.5005, 0.5, 0.5005, 0.75, 0.125, 0.75, 0.5005, 0.75, 0.625, 0.75, 0.7505, 1.0, 0.5005, 1.0, 0.5005, 0.5, 0.625, 0.5, 0.625, 0.75, 0.5005, 0.75, 0.5005, 0.25, 0.7505, 0.25, 0.625, 0.5, 0.5005, 0.5, 0.5005, 0.0, 0.7505, 0.0, 0.7505, 0.25, 0.5005, 0.25, 0.625, 0.5, 0.875, 0.5, 0.875, 0.75, 0.625, 0.75, 0.125, 0.5, 0.5005, 0.5, 0.5005, 0.75, 0.125, 0.75, 0.5005, 0.75, 0.625, 0.75, 0.7505, 1.0, 0.5005, 1.0, 0.5005, 0.5, 0.625, 0.5, 0.625, 0.75, 0.5005, 0.75, 0.5005, 0.25, 0.7505, 0.25, 0.625, 0.5, 0.5005, 0.5, 0.5005, 0.0, 0.7505, 0.0, 0.7505, 0.25, 0.5005, 0.25])
me_cube_001.update()

# ---- objects
ob_light = bpy.data.objects.new('Light', light_light)
ob_plane = bpy.data.objects.new('Plane', me_plane_001)
ob_cube = bpy.data.objects.new('Cube', me_cube_001)
ob_camera = bpy.data.objects.new('Camera', cam_camera_001)

# ---- transforms, parenting, visibility, modifiers, constraints
ob_light.location = (4.17, 2.243, 2.867)
ob_light.rotation_euler = (0.6503, 0.05522, 1.866)
ob_light.scale = (1.424, 2.869, 2.214)
ob_light.lock_rotations_4d = False
ob_light.empty_display_type = 'ARROWS'
ob_light.color = (0.0, 0.0, 0.0, 0.0)
ob_light.lineart.crease_threshold = 0.0
ob_plane.location = (0.0, 0.0, 0.0)
ob_cube.location = (0.0, 0.0, 0.0)
ob_camera.location = (5.293, -5.67, 2.154)
ob_camera.rotation_euler = (1.328, -0.02114, 0.7549)

# ---- collection membership
col_collection.objects.link(ob_light)
col_collection.objects.link(ob_plane)
col_collection.objects.link(ob_cube)
col_collection.objects.link(ob_camera)

# ---- scene / render settings (as saved in the file)
scene.camera = ob_camera
scene.frame_start = 1; scene.frame_end = 250; scene.frame_set(244)
scene.render.engine = 'CYCLES'
scene.render.bake_bias = 0.0
scene.render.bake_samples = 0
scene.cycles.sampling_pattern = 'TABULATED_SOBOL'
scene.eevee.use_volume_custom_range = False
bpy.context.view_layer.update()
